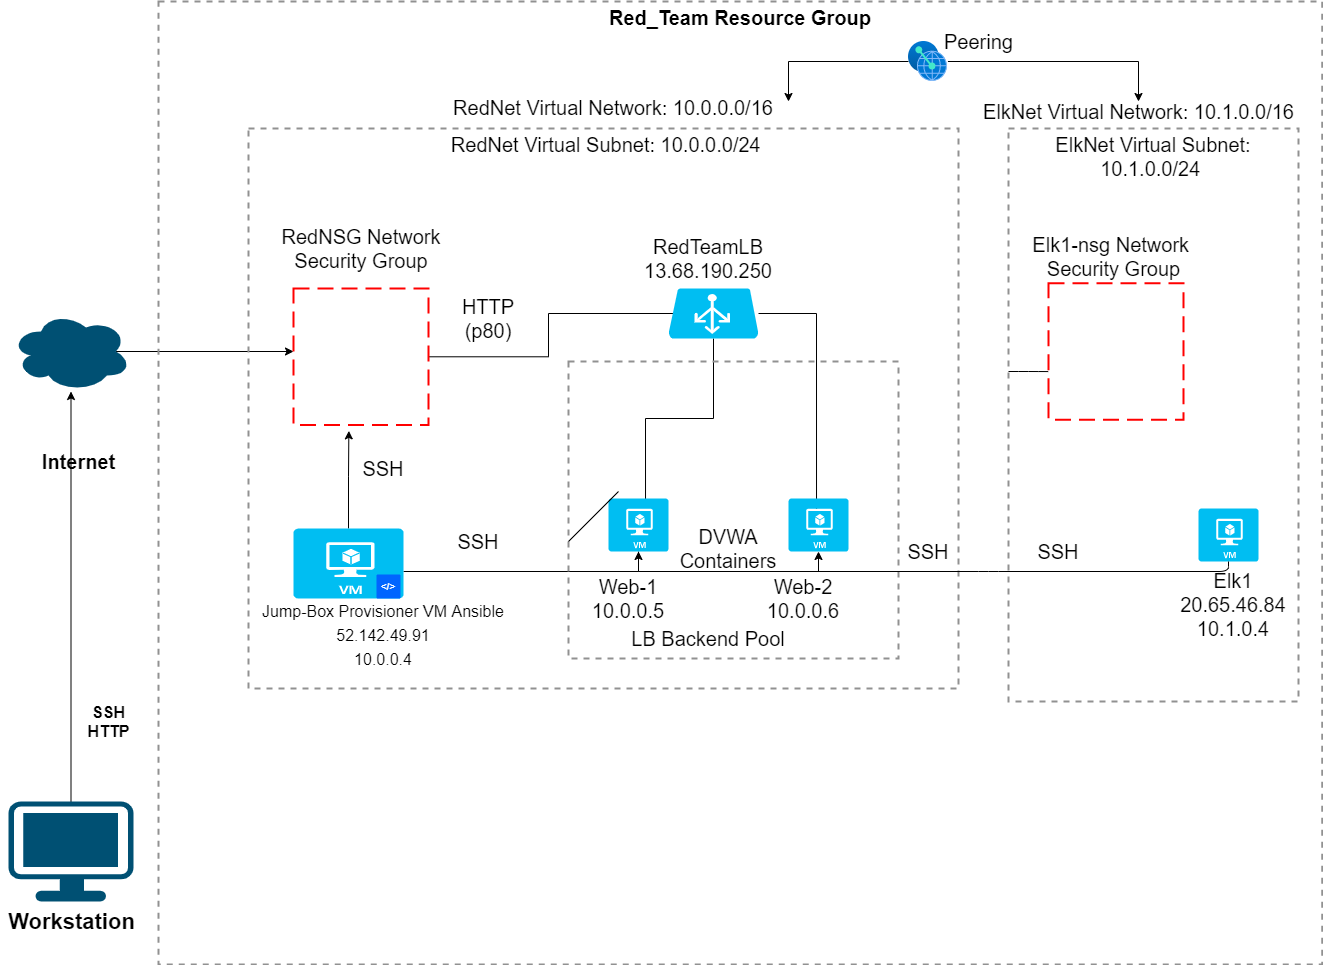

The diagram above was exported from draw.io. Its source (the exported page's mxGraphModel, read from the mxfile embedded in the PNG):
<mxGraphModel dx="1181" dy="1900" grid="1" gridSize="10" guides="1" tooltips="1" connect="1" arrows="1" fold="1" page="1" pageScale="1" pageWidth="1169" pageHeight="826" math="0" shadow="0">
  <root>
    <mxCell id="0" />
    <mxCell id="1" parent="0" />
    <mxCell id="9GBEft28wnmeHhnjJH06-5" value="" style="edgeStyle=orthogonalEdgeStyle;rounded=0;orthogonalLoop=1;jettySize=auto;html=1;" parent="1" source="9GBEft28wnmeHhnjJH06-1" target="9GBEft28wnmeHhnjJH06-4" edge="1">
      <mxGeometry relative="1" as="geometry" />
    </mxCell>
    <mxCell id="9GBEft28wnmeHhnjJH06-1" value="" style="points=[[0.03,0.03,0],[0.5,0,0],[0.97,0.03,0],[1,0.4,0],[0.97,0.745,0],[0.5,1,0],[0.03,0.745,0],[0,0.4,0]];verticalLabelPosition=bottom;html=1;verticalAlign=top;aspect=fixed;align=center;pointerEvents=1;shape=mxgraph.cisco19.workstation;fillColor=#005073;strokeColor=none;" parent="1" vertex="1">
      <mxGeometry x="50" y="610" width="125" height="100" as="geometry" />
    </mxCell>
    <mxCell id="9GBEft28wnmeHhnjJH06-2" value="&lt;font style=&quot;font-size: 22px&quot;&gt;&lt;b&gt;Workstation&lt;/b&gt;&lt;/font&gt;" style="text;html=1;align=center;verticalAlign=middle;resizable=0;points=[];autosize=1;strokeColor=none;" parent="1" vertex="1">
      <mxGeometry x="42.5" y="720" width="140" height="20" as="geometry" />
    </mxCell>
    <mxCell id="fI52QPBGpzPUDnFqmhoQ-18" style="edgeStyle=orthogonalEdgeStyle;rounded=0;orthogonalLoop=1;jettySize=auto;html=1;exitX=0.875;exitY=0.5;exitDx=0;exitDy=0;exitPerimeter=0;" edge="1" parent="1" source="9GBEft28wnmeHhnjJH06-4" target="9GBEft28wnmeHhnjJH06-10">
      <mxGeometry relative="1" as="geometry">
        <Array as="points">
          <mxPoint x="360" y="160" />
          <mxPoint x="360" y="160" />
        </Array>
      </mxGeometry>
    </mxCell>
    <mxCell id="9GBEft28wnmeHhnjJH06-4" value="" style="ellipse;shape=cloud;whiteSpace=wrap;html=1;verticalAlign=top;strokeColor=none;fillColor=#005073;" parent="1" vertex="1">
      <mxGeometry x="52.5" y="120" width="120" height="80" as="geometry" />
    </mxCell>
    <mxCell id="9GBEft28wnmeHhnjJH06-6" value="&lt;font style=&quot;font-size: 16px&quot;&gt;&lt;b&gt;SSH&lt;br&gt;HTTP&lt;/b&gt;&lt;br&gt;&lt;/font&gt;" style="text;html=1;align=center;verticalAlign=middle;resizable=0;points=[];autosize=1;strokeColor=none;" parent="1" vertex="1">
      <mxGeometry x="120" y="510" width="60" height="40" as="geometry" />
    </mxCell>
    <mxCell id="9GBEft28wnmeHhnjJH06-7" value="&lt;font size=&quot;1&quot;&gt;&lt;b style=&quot;font-size: 20px&quot;&gt;Internet&lt;/b&gt;&lt;/font&gt;" style="text;html=1;align=center;verticalAlign=middle;resizable=0;points=[];autosize=1;strokeColor=none;" parent="1" vertex="1">
      <mxGeometry x="75" y="260" width="90" height="20" as="geometry" />
    </mxCell>
    <mxCell id="9GBEft28wnmeHhnjJH06-8" value="&lt;font style=&quot;font-size: 20px&quot;&gt;Red_Team Resource Group&lt;br&gt;&lt;br&gt;&lt;/font&gt;" style="fontStyle=1;verticalAlign=top;align=center;spacingTop=-2;fillColor=none;rounded=0;whiteSpace=wrap;html=1;strokeColor=#919191;strokeWidth=2;dashed=1;container=1;collapsible=0;expand=0;recursiveResize=0;" parent="1" vertex="1">
      <mxGeometry x="200" y="-190" width="1163.63" height="963" as="geometry" />
    </mxCell>
    <mxCell id="9GBEft28wnmeHhnjJH06-9" value="&lt;font style=&quot;font-size: 20px&quot;&gt;&amp;nbsp;RedNet Virtual Subnet: 10.0.0.0/24&lt;br&gt;&lt;/font&gt;" style="fontStyle=0;verticalAlign=top;align=center;spacingTop=-2;fillColor=none;rounded=0;whiteSpace=wrap;html=1;strokeColor=#919191;strokeWidth=2;dashed=1;container=1;collapsible=0;expand=0;recursiveResize=0;" parent="9GBEft28wnmeHhnjJH06-8" vertex="1">
      <mxGeometry x="90" y="127" width="710" height="560" as="geometry" />
    </mxCell>
    <mxCell id="9GBEft28wnmeHhnjJH06-32" style="edgeStyle=orthogonalEdgeStyle;rounded=0;orthogonalLoop=1;jettySize=auto;html=1;entryX=0.27;entryY=0.5;entryDx=0;entryDy=0;entryPerimeter=0;fontSize=20;" parent="9GBEft28wnmeHhnjJH06-9" source="9GBEft28wnmeHhnjJH06-10" target="9GBEft28wnmeHhnjJH06-30" edge="1">
      <mxGeometry relative="1" as="geometry" />
    </mxCell>
    <mxCell id="9GBEft28wnmeHhnjJH06-10" value="" style="rounded=1;arcSize=0;dashed=1;strokeColor=#ff0000;fillColor=none;gradientColor=none;dashPattern=8 4;strokeWidth=2;fontSize=20;" parent="9GBEft28wnmeHhnjJH06-9" vertex="1">
      <mxGeometry x="45" y="160" width="135" height="136.5" as="geometry" />
    </mxCell>
    <mxCell id="9GBEft28wnmeHhnjJH06-16" value="RedNSG Network Security Group&lt;br&gt;" style="text;html=1;strokeColor=none;fillColor=none;align=center;verticalAlign=middle;whiteSpace=wrap;rounded=0;fontSize=20;" parent="9GBEft28wnmeHhnjJH06-9" vertex="1">
      <mxGeometry x="12.5" y="110" width="200" height="20" as="geometry" />
    </mxCell>
    <mxCell id="9GBEft28wnmeHhnjJH06-42" style="edgeStyle=orthogonalEdgeStyle;rounded=0;orthogonalLoop=1;jettySize=auto;html=1;entryX=0.5;entryY=1;entryDx=0;entryDy=0;entryPerimeter=0;fontSize=20;" parent="9GBEft28wnmeHhnjJH06-9" source="9GBEft28wnmeHhnjJH06-21" target="9GBEft28wnmeHhnjJH06-40" edge="1">
      <mxGeometry relative="1" as="geometry">
        <Array as="points">
          <mxPoint x="390" y="443" />
        </Array>
      </mxGeometry>
    </mxCell>
    <mxCell id="fI52QPBGpzPUDnFqmhoQ-19" style="edgeStyle=orthogonalEdgeStyle;rounded=0;orthogonalLoop=1;jettySize=auto;html=1;entryX=0.41;entryY=1.043;entryDx=0;entryDy=0;entryPerimeter=0;" edge="1" parent="9GBEft28wnmeHhnjJH06-9" source="9GBEft28wnmeHhnjJH06-21" target="9GBEft28wnmeHhnjJH06-10">
      <mxGeometry relative="1" as="geometry" />
    </mxCell>
    <mxCell id="9GBEft28wnmeHhnjJH06-21" value="" style="verticalLabelPosition=bottom;html=1;verticalAlign=top;align=center;strokeColor=none;fillColor=#00BEF2;shape=mxgraph.azure.virtual_machine;fontSize=20;" parent="9GBEft28wnmeHhnjJH06-9" vertex="1">
      <mxGeometry x="45" y="400" width="110" height="70" as="geometry" />
    </mxCell>
    <mxCell id="9GBEft28wnmeHhnjJH06-15" value="SSH" style="text;html=1;strokeColor=none;fillColor=none;align=center;verticalAlign=middle;whiteSpace=wrap;rounded=0;fontSize=20;" parent="9GBEft28wnmeHhnjJH06-9" vertex="1">
      <mxGeometry x="115" y="330" width="40" height="20" as="geometry" />
    </mxCell>
    <mxCell id="9GBEft28wnmeHhnjJH06-26" value="&amp;lt;/&amp;gt;" style="rounded=1;arcSize=5;fillColor=#0065FF;strokeColor=none;fontColor=#ffffff;align=center;verticalAlign=middle;whiteSpace=wrap;fontSize=10;fontStyle=1;html=1" parent="9GBEft28wnmeHhnjJH06-9" vertex="1">
      <mxGeometry x="128" y="446" width="24" height="24" as="geometry" />
    </mxCell>
    <mxCell id="9GBEft28wnmeHhnjJH06-27" value="&lt;font style=&quot;font-size: 16px&quot;&gt;Jump-Box Provisioner VM Ansible&lt;br&gt;52.142.49.91&lt;br&gt;10.0.0.4&lt;/font&gt;" style="text;html=1;strokeColor=none;fillColor=none;align=center;verticalAlign=middle;whiteSpace=wrap;rounded=0;fontSize=20;" parent="9GBEft28wnmeHhnjJH06-9" vertex="1">
      <mxGeometry x="-55" y="500" width="380" height="10" as="geometry" />
    </mxCell>
    <mxCell id="9GBEft28wnmeHhnjJH06-44" style="edgeStyle=orthogonalEdgeStyle;rounded=0;orthogonalLoop=1;jettySize=auto;html=1;entryX=0.617;entryY=0.189;entryDx=0;entryDy=0;entryPerimeter=0;fontSize=20;" parent="9GBEft28wnmeHhnjJH06-9" source="9GBEft28wnmeHhnjJH06-30" target="9GBEft28wnmeHhnjJH06-40" edge="1">
      <mxGeometry relative="1" as="geometry" />
    </mxCell>
    <mxCell id="9GBEft28wnmeHhnjJH06-46" style="edgeStyle=orthogonalEdgeStyle;rounded=0;orthogonalLoop=1;jettySize=auto;html=1;entryX=0.467;entryY=0.208;entryDx=0;entryDy=0;entryPerimeter=0;fontSize=20;" parent="9GBEft28wnmeHhnjJH06-9" source="9GBEft28wnmeHhnjJH06-30" target="9GBEft28wnmeHhnjJH06-41" edge="1">
      <mxGeometry relative="1" as="geometry" />
    </mxCell>
    <mxCell id="9GBEft28wnmeHhnjJH06-30" value="" style="verticalLabelPosition=bottom;html=1;verticalAlign=top;align=center;strokeColor=none;fillColor=#00BEF2;shape=mxgraph.azure.azure_load_balancer;fontSize=20;" parent="9GBEft28wnmeHhnjJH06-9" vertex="1">
      <mxGeometry x="420" y="160" width="90" height="50" as="geometry" />
    </mxCell>
    <mxCell id="9GBEft28wnmeHhnjJH06-25" value="HTTP (p80)&lt;br&gt;" style="text;html=1;strokeColor=none;fillColor=none;align=center;verticalAlign=middle;whiteSpace=wrap;rounded=0;fontSize=20;" parent="9GBEft28wnmeHhnjJH06-9" vertex="1">
      <mxGeometry x="220" y="180" width="40" height="20" as="geometry" />
    </mxCell>
    <mxCell id="9GBEft28wnmeHhnjJH06-24" value="RedTeamLB&lt;br&gt;13.68.190.250" style="text;html=1;strokeColor=none;fillColor=none;align=center;verticalAlign=middle;whiteSpace=wrap;rounded=0;fontSize=20;" parent="9GBEft28wnmeHhnjJH06-9" vertex="1">
      <mxGeometry x="440" y="120" width="40" height="20" as="geometry" />
    </mxCell>
    <mxCell id="9GBEft28wnmeHhnjJH06-36" value="" style="fontStyle=0;verticalAlign=top;align=center;spacingTop=-2;fillColor=none;rounded=0;whiteSpace=wrap;html=1;strokeColor=#919191;strokeWidth=2;dashed=1;container=1;collapsible=0;expand=0;recursiveResize=0;fontSize=20;" parent="9GBEft28wnmeHhnjJH06-9" vertex="1">
      <mxGeometry x="320" y="233" width="330" height="297" as="geometry" />
    </mxCell>
    <mxCell id="9GBEft28wnmeHhnjJH06-23" value="LB Backend Pool" style="text;html=1;strokeColor=none;fillColor=none;align=center;verticalAlign=middle;whiteSpace=wrap;rounded=0;fontSize=20;" parent="9GBEft28wnmeHhnjJH06-36" vertex="1">
      <mxGeometry x="50" y="267" width="180" height="20" as="geometry" />
    </mxCell>
    <mxCell id="9GBEft28wnmeHhnjJH06-43" style="edgeStyle=orthogonalEdgeStyle;rounded=0;orthogonalLoop=1;jettySize=auto;html=1;entryX=0.5;entryY=1;entryDx=0;entryDy=0;entryPerimeter=0;fontSize=20;exitX=0.5;exitY=1;exitDx=0;exitDy=0;exitPerimeter=0;" parent="9GBEft28wnmeHhnjJH06-36" source="9GBEft28wnmeHhnjJH06-40" target="9GBEft28wnmeHhnjJH06-41" edge="1">
      <mxGeometry relative="1" as="geometry">
        <Array as="points">
          <mxPoint x="70" y="210" />
          <mxPoint x="250" y="210" />
        </Array>
      </mxGeometry>
    </mxCell>
    <mxCell id="9GBEft28wnmeHhnjJH06-40" value="" style="verticalLabelPosition=bottom;html=1;verticalAlign=top;align=center;strokeColor=none;fillColor=#00BEF2;shape=mxgraph.azure.virtual_machine;fontSize=20;" parent="9GBEft28wnmeHhnjJH06-36" vertex="1">
      <mxGeometry x="40" y="137" width="60" height="53" as="geometry" />
    </mxCell>
    <mxCell id="9GBEft28wnmeHhnjJH06-41" value="" style="verticalLabelPosition=bottom;html=1;verticalAlign=top;align=center;strokeColor=none;fillColor=#00BEF2;shape=mxgraph.azure.virtual_machine;fontSize=20;" parent="9GBEft28wnmeHhnjJH06-36" vertex="1">
      <mxGeometry x="220" y="137" width="60" height="53" as="geometry" />
    </mxCell>
    <mxCell id="9GBEft28wnmeHhnjJH06-47" value="Web-1&lt;br&gt;10.0.0.5" style="text;html=1;strokeColor=none;fillColor=none;align=center;verticalAlign=middle;whiteSpace=wrap;rounded=0;fontSize=20;" parent="9GBEft28wnmeHhnjJH06-36" vertex="1">
      <mxGeometry y="227" width="120" height="20" as="geometry" />
    </mxCell>
    <mxCell id="9GBEft28wnmeHhnjJH06-48" value="Web-2&lt;br&gt;10.0.0.6" style="text;html=1;strokeColor=none;fillColor=none;align=center;verticalAlign=middle;whiteSpace=wrap;rounded=0;fontSize=20;" parent="9GBEft28wnmeHhnjJH06-36" vertex="1">
      <mxGeometry x="200" y="227" width="70" height="20" as="geometry" />
    </mxCell>
    <mxCell id="9GBEft28wnmeHhnjJH06-50" value="DVWA Containers" style="text;html=1;strokeColor=none;fillColor=none;align=center;verticalAlign=middle;whiteSpace=wrap;rounded=0;fontSize=20;" parent="9GBEft28wnmeHhnjJH06-36" vertex="1">
      <mxGeometry x="140" y="177" width="40" height="20" as="geometry" />
    </mxCell>
    <mxCell id="9GBEft28wnmeHhnjJH06-18" value="RedNet Virtual Network: 10.0.0.0/16" style="text;html=1;strokeColor=none;fillColor=none;align=center;verticalAlign=middle;whiteSpace=wrap;rounded=0;fontSize=20;" parent="9GBEft28wnmeHhnjJH06-8" vertex="1">
      <mxGeometry x="270" y="67" width="370" height="77" as="geometry" />
    </mxCell>
    <mxCell id="fI52QPBGpzPUDnFqmhoQ-2" value="&lt;font style=&quot;font-size: 20px&quot;&gt;ElkNet Virtual Subnet: 10.1.0.0/24&amp;nbsp;&lt;/font&gt;" style="fontStyle=0;verticalAlign=top;align=center;spacingTop=-2;fillColor=none;rounded=0;whiteSpace=wrap;html=1;strokeColor=#919191;strokeWidth=2;dashed=1;container=1;collapsible=0;expand=0;recursiveResize=0;" vertex="1" parent="9GBEft28wnmeHhnjJH06-8">
      <mxGeometry x="850" y="127" width="290" height="573" as="geometry" />
    </mxCell>
    <mxCell id="fI52QPBGpzPUDnFqmhoQ-21" value="" style="rounded=1;arcSize=0;dashed=1;strokeColor=#ff0000;fillColor=none;gradientColor=none;dashPattern=8 4;strokeWidth=2;fontSize=20;" vertex="1" parent="fI52QPBGpzPUDnFqmhoQ-2">
      <mxGeometry x="40" y="154.75" width="135" height="136.5" as="geometry" />
    </mxCell>
    <mxCell id="fI52QPBGpzPUDnFqmhoQ-24" value="&lt;font style=&quot;font-size: 20px&quot;&gt;Elk1-nsg Network &lt;br&gt;Security Group&lt;br&gt;&lt;br&gt;&lt;/font&gt;" style="text;html=1;align=center;verticalAlign=middle;resizable=0;points=[];autosize=1;strokeColor=none;" vertex="1" parent="fI52QPBGpzPUDnFqmhoQ-2">
      <mxGeometry x="20" y="110" width="170" height="60" as="geometry" />
    </mxCell>
    <mxCell id="fI52QPBGpzPUDnFqmhoQ-25" value="" style="verticalLabelPosition=bottom;html=1;verticalAlign=top;align=center;strokeColor=none;fillColor=#00BEF2;shape=mxgraph.azure.virtual_machine;fontSize=20;" vertex="1" parent="fI52QPBGpzPUDnFqmhoQ-2">
      <mxGeometry x="190" y="380" width="60" height="53" as="geometry" />
    </mxCell>
    <mxCell id="fI52QPBGpzPUDnFqmhoQ-28" value="" style="endArrow=none;html=1;" edge="1" parent="fI52QPBGpzPUDnFqmhoQ-2">
      <mxGeometry width="50" height="50" relative="1" as="geometry">
        <mxPoint x="220" y="433" as="sourcePoint" />
        <mxPoint x="-250" y="443" as="targetPoint" />
        <Array as="points">
          <mxPoint x="220" y="443" />
          <mxPoint x="-20" y="443" />
        </Array>
      </mxGeometry>
    </mxCell>
    <mxCell id="fI52QPBGpzPUDnFqmhoQ-13" value="" style="edgeStyle=orthogonalEdgeStyle;rounded=0;orthogonalLoop=1;jettySize=auto;html=1;" edge="1" parent="9GBEft28wnmeHhnjJH06-8" source="fI52QPBGpzPUDnFqmhoQ-4">
      <mxGeometry relative="1" as="geometry">
        <mxPoint x="630" y="100" as="targetPoint" />
      </mxGeometry>
    </mxCell>
    <mxCell id="fI52QPBGpzPUDnFqmhoQ-4" value="" style="aspect=fixed;html=1;points=[];align=center;image;fontSize=12;image=img/lib/azure2/other/Peering_Service.svg;" vertex="1" parent="9GBEft28wnmeHhnjJH06-8">
      <mxGeometry x="750" y="40" width="39.42" height="40" as="geometry" />
    </mxCell>
    <mxCell id="fI52QPBGpzPUDnFqmhoQ-23" value="" style="endArrow=none;html=1;entryX=-0.002;entryY=0.647;entryDx=0;entryDy=0;entryPerimeter=0;" edge="1" parent="9GBEft28wnmeHhnjJH06-8" target="fI52QPBGpzPUDnFqmhoQ-21">
      <mxGeometry width="50" height="50" relative="1" as="geometry">
        <mxPoint x="850" y="370" as="sourcePoint" />
        <mxPoint x="890" y="320" as="targetPoint" />
        <Array as="points">
          <mxPoint x="870" y="370" />
        </Array>
      </mxGeometry>
    </mxCell>
    <mxCell id="9GBEft28wnmeHhnjJH06-49" value="SSH" style="text;html=1;strokeColor=none;fillColor=none;align=center;verticalAlign=middle;whiteSpace=wrap;rounded=0;fontSize=20;" parent="1" vertex="1">
      <mxGeometry x="500" y="340" width="40" height="20" as="geometry" />
    </mxCell>
    <mxCell id="fI52QPBGpzPUDnFqmhoQ-3" value="&lt;font style=&quot;font-size: 20px&quot;&gt;ElkNet Virtual Network: 10.1.0.0/16&lt;/font&gt;" style="text;html=1;align=center;verticalAlign=middle;resizable=0;points=[];autosize=1;strokeColor=none;" vertex="1" parent="1">
      <mxGeometry x="1015" y="-90" width="330" height="20" as="geometry" />
    </mxCell>
    <mxCell id="fI52QPBGpzPUDnFqmhoQ-5" value="" style="edgeStyle=orthogonalEdgeStyle;rounded=0;orthogonalLoop=1;jettySize=auto;html=1;" edge="1" parent="1" source="fI52QPBGpzPUDnFqmhoQ-4" target="fI52QPBGpzPUDnFqmhoQ-3">
      <mxGeometry relative="1" as="geometry" />
    </mxCell>
    <mxCell id="fI52QPBGpzPUDnFqmhoQ-16" value="&lt;font style=&quot;font-size: 20px&quot;&gt;Peering&lt;/font&gt;" style="text;html=1;align=center;verticalAlign=middle;resizable=0;points=[];autosize=1;strokeColor=none;" vertex="1" parent="1">
      <mxGeometry x="980" y="-160" width="80" height="20" as="geometry" />
    </mxCell>
    <mxCell id="fI52QPBGpzPUDnFqmhoQ-22" value="" style="endArrow=none;html=1;" edge="1" parent="1">
      <mxGeometry width="50" height="50" relative="1" as="geometry">
        <mxPoint x="610" y="350" as="sourcePoint" />
        <mxPoint x="660" y="300" as="targetPoint" />
      </mxGeometry>
    </mxCell>
    <mxCell id="fI52QPBGpzPUDnFqmhoQ-26" value="Elk1&lt;br&gt;&lt;span style=&quot;font-family: &amp;#34;az_ea_font&amp;#34; , &amp;#34;segoe ui&amp;#34; , &amp;#34;az_font&amp;#34; , , , &amp;#34;blinkmacsystemfont&amp;#34; , &amp;#34;roboto&amp;#34; , &amp;#34;oxygen&amp;#34; , &amp;#34;ubuntu&amp;#34; , &amp;#34;cantarell&amp;#34; , &amp;#34;open sans&amp;#34; , &amp;#34;helvetica neue&amp;#34; , sans-serif ; background-color: rgb(255 , 255 , 255)&quot;&gt;&lt;font style=&quot;font-size: 20px&quot;&gt;20.65.46.84&lt;/font&gt;&lt;/span&gt;&lt;br&gt;10.1.0.4" style="text;html=1;strokeColor=none;fillColor=none;align=center;verticalAlign=middle;whiteSpace=wrap;rounded=0;fontSize=20;" vertex="1" parent="1">
      <mxGeometry x="1240" y="403" width="70" height="20" as="geometry" />
    </mxCell>
    <mxCell id="fI52QPBGpzPUDnFqmhoQ-29" value="SSH" style="text;html=1;strokeColor=none;fillColor=none;align=center;verticalAlign=middle;whiteSpace=wrap;rounded=0;fontSize=20;" vertex="1" parent="1">
      <mxGeometry x="950" y="350" width="40" height="20" as="geometry" />
    </mxCell>
    <mxCell id="fI52QPBGpzPUDnFqmhoQ-30" value="SSH" style="text;html=1;strokeColor=none;fillColor=none;align=center;verticalAlign=middle;whiteSpace=wrap;rounded=0;fontSize=20;" vertex="1" parent="1">
      <mxGeometry x="1080" y="350" width="40" height="20" as="geometry" />
    </mxCell>
  </root>
</mxGraphModel>